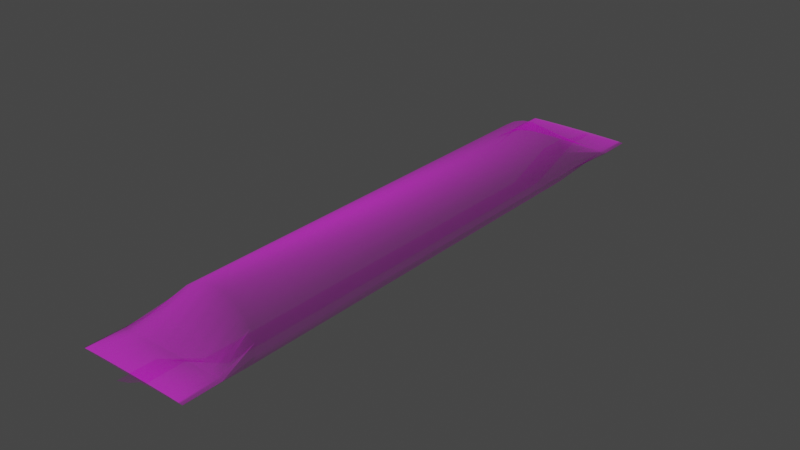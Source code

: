 # Source: Branche_sketchfab.blend  (saved by Blender 2.82.7; exported with 4.5.12 LTS)
import bpy
from mathutils import Matrix  # noqa: F401  (used for matrix-valued properties, if any)

bpy.ops.wm.read_factory_settings(use_empty=True)
scene = bpy.context.scene
scene.name = 'Scene'

# ---- images (referenced by path relative to the original .blend; pixels are not part of the script)
import os
ASSET_DIR = os.environ.get("B2B_ASSET_DIR", "")  # directory of the original .blend (textures are referenced by path, not embedded)
HERE = os.path.dirname(os.path.abspath(__file__))  # packed textures are extracted next to this script under _unpacked/

def load_image(name, relpath, width, height, colorspace="sRGB"):
    """Load a texture the original file referenced (path relative to the .blend, or extracted next to this script)."""
    p = next((c for c in (os.path.join(HERE, relpath), os.path.join(ASSET_DIR, relpath)) if relpath and os.path.exists(c)), "")
    if p:
        img = bpy.data.images.load(p, check_existing=True)
        img.name = name
    else:  # same state as the original file: an image datablock whose file is absent (Cycles renders it pink)
        img = bpy.data.images.new(name, width, height)
        img.source = "FILE"
        img.filepath = "//" + (relpath or name)
    img.colorspace_settings.name = colorspace
    return img
img_alpha_mask = load_image('Alpha_mask', 'Alpha_mask.png', 1024, 1024, 'Non-Color')
img_normal_map = load_image('Normal_map', 'Normal_map.png', 1024, 1024, 'sRGB')
img_scan00_png = load_image('scan00.png', 'scan00.png', 1024, 1024, 'sRGB')

# ---- materials (node trees are filled in below, after node groups)
mat_material_001 = bpy.data.materials.new('Material.001')

# ---- material node trees
mat_material_001.use_nodes = True; mat_material_001.node_tree.nodes.clear()
_N = mat_material_001.node_tree.nodes; _L = mat_material_001.node_tree.links
n0 = _N.new('ShaderNodeBsdfPrincipled'); n0.name = 'Principled BSDF'; n0.location = (-67, 44)
n0.distribution = 'GGX'
n0.subsurface_method = 'BURLEY'
n0.inputs[1].default_value = 1.0
n0.inputs[2].default_value = 0.6636
n0.inputs[3].default_value = 1.45
n0.inputs[27].default_value = (0.0, 0.0, 0.0, 1.0)
n0.inputs[28].default_value = 1.0
n1 = _N.new('ShaderNodeTexImage'); n1.name = 'Image Texture.002'; n1.location = (-663, -400)
n1.hide = True
n1.image = img_alpha_mask
n2 = _N.new('ShaderNodeNormalMap'); n2.name = 'Normal Map'; n2.location = (-377, -514)
n3 = _N.new('ShaderNodeTexImage'); n3.name = 'Image Texture.001'; n3.location = (-732, -650)
n3.hide = True
n3.image = img_normal_map
n4 = _N.new('ShaderNodeTexImage'); n4.name = 'Image Texture'; n4.location = (-632, -70)
n4.hide = True
n4.image = img_scan00_png
n5 = _N.new('ShaderNodeOutputMaterial'); n5.name = 'Material Output'; n5.location = (371, 24)
_L.new(n2.outputs[0], n0.inputs[5])
_L.new(n3.outputs[0], n2.inputs[1])
_L.new(n1.outputs[0], n0.inputs[4])
_L.new(n0.outputs[0], n5.inputs[0])
_L.new(n4.outputs[0], n0.inputs[0])
n5.is_active_output = True

# ---- world
world_world = bpy.data.worlds.new('World'); scene.world = world_world
world_world.use_nodes = True; world_world.node_tree.nodes.clear()
_N = world_world.node_tree.nodes; _L = world_world.node_tree.links
n0 = _N.new('ShaderNodeOutputWorld'); n0.name = 'World Output'; n0.location = (300, 300)
n1 = _N.new('ShaderNodeBackground'); n1.name = 'Background'; n1.location = (10, 300)
n1.inputs[0].default_value = (0.05088, 0.05088, 0.05088, 1.0)
_L.new(n1.outputs[0], n0.inputs[0])
n0.is_active_output = True
world_world.color = (0.05088, 0.05088, 0.05088)
world_world.use_sun_shadow = False
world_world.sun_shadow_jitter_overblur = 0.0

# ---- meshes
me_plane_001 = bpy.data.meshes.new('Plane.001')
me_plane_001.from_pydata([(-0.1386, -2.465, -0.03696), (0.1458, -2.465, 0.06694), (-0.1386, 2.465, -0.03696), (0.1458, 2.465, 0.08699), (-0.01945, -2.465, -0.03686), (0.09971, -2.465, -0.03694), (0.2175, -2.465, -0.03732), (0.3285, -2.465, -0.03821), (0.4128, -2.465, -0.03996), (0.4446, -2.465, -0.04238), (0.4298, -2.465, -0.0449), (0.377, -2.465, -0.04717), (0.2954, -2.465, -0.04902), (0.1946, -2.465, -0.05037), (0.08204, -2.465, -0.05118), (-0.03633, -2.465, -0.0514), (-0.1534, -2.465, -0.05097), (-0.2627, -2.465, -0.04997), (-0.3587, -2.465, -0.04847), (-0.4313, -2.465, -0.04645), (-0.4717, -2.465, -0.04407), (-0.4719, -2.465, -0.04153), (-0.4228, -2.465, -0.03925), (-0.3255, -2.465, -0.03783), (-0.2109, -2.465, -0.03715), (-0.09236, -2.465, -0.02901), (0.02688, -2.465, 0.02846), (0.02688, 2.465, 0.04093), (-0.09236, 2.465, -0.02772), (-0.2109, 2.465, -0.03715), (-0.3255, 2.465, -0.03783), (-0.4228, 2.465, -0.03925), (-0.4719, 2.465, -0.04153), (-0.4717, 2.465, -0.04407), (-0.4313, 2.465, -0.04645), (-0.3587, 2.465, -0.04847), (-0.2627, 2.465, -0.04997), (-0.1534, 2.465, -0.05097), (-0.03633, 2.465, -0.0514), (0.08204, 2.465, -0.05118), (0.1946, 2.465, -0.05037), (0.2954, 2.465, -0.04902), (0.377, 2.465, -0.04717), (0.4298, 2.465, -0.0449), (0.4446, 2.465, -0.04238), (0.4128, 2.465, -0.03996), (0.3285, 2.465, -0.03821), (0.2175, 2.465, -0.03732), (0.09971, 2.465, -0.03694), (-0.01945, 2.465, -0.03686), (-0.1118, -1.811, 0.17), (0.1117, -1.811, 0.2292), (-0.01821, -1.811, 0.1737), (0.07543, -1.811, 0.1705), (0.168, -1.811, 0.1568), (0.2552, -1.811, 0.124), (0.3214, -1.811, 0.06013), (0.3464, -1.811, -0.02874), (0.3348, -1.811, -0.1208), (0.2933, -1.811, -0.2041), (0.2292, -1.811, -0.2719), (0.15, -1.811, -0.3213), (0.06154, -1.811, -0.3511), (-0.03147, -1.811, -0.3591), (-0.1234, -1.811, -0.3431), (-0.2094, -1.811, -0.3067), (-0.2847, -1.811, -0.2515), (-0.3418, -1.811, -0.1777), (-0.3735, -1.811, -0.09038), (-0.3737, -1.811, 0.00233), (-0.3351, -1.811, 0.08595), (-0.2587, -1.811, 0.1382), (-0.1687, -1.811, 0.1632), (-0.07549, -1.811, 0.1902), (0.0182, -1.811, 0.2202), (0.1117, 1.698, 0.2292), (-0.01821, 1.698, 0.1737), (0.07543, 1.698, 0.1705), (0.168, 1.698, 0.1568), (0.2552, 1.698, 0.124), (0.3214, 1.698, 0.06013), (0.3464, 1.698, -0.02874), (0.3348, 1.698, -0.1208), (0.2933, 1.698, -0.2041), (0.2292, 1.698, -0.2719), (0.15, 1.698, -0.3213), (0.06154, 1.698, -0.3511), (-0.03147, 1.698, -0.3591), (-0.1234, 1.698, -0.3431), (-0.2094, 1.698, -0.3067), (-0.2847, 1.698, -0.2515), (-0.3418, 1.698, -0.1777), (-0.3735, 1.698, -0.09038), (-0.3737, 1.698, 0.00233), (-0.3351, 1.698, 0.08595), (-0.2587, 1.698, 0.1382), (-0.1687, 1.698, 0.1632), (-0.07549, 1.698, 0.1902), (0.0182, 1.698, 0.2202), (-0.1118, 1.698, 0.17), (0.1458, 2.183, 0.08699), (-0.01945, 2.183, -0.03686), (0.09971, 2.183, -0.03694), (0.2175, 2.183, -0.03732), (0.3285, 2.183, -0.03821), (0.4128, 2.183, -0.03996), (0.4446, 2.183, -0.04238), (0.4298, 2.183, -0.0449), (0.377, 2.183, -0.04717), (0.2954, 2.183, -0.04902), (0.1946, 2.183, -0.05037), (0.08204, 2.183, -0.05118), (-0.03633, 2.183, -0.0514), (-0.1534, 2.183, -0.05097), (-0.2627, 2.183, -0.04997), (-0.3587, 2.183, -0.04847), (-0.4313, 2.183, -0.04645), (-0.4717, 2.183, -0.04407), (-0.4719, 2.183, -0.04153), (-0.4228, 2.183, -0.03925), (-0.3255, 2.183, -0.03783), (-0.2109, 2.183, -0.03715), (-0.09236, 2.183, -0.02772), (0.02688, 2.183, 0.04093), (-0.1386, 2.183, -0.03696), (-0.1386, -2.162, -0.03696), (0.1458, -2.162, 0.06694), (-0.01945, -2.162, -0.03686), (0.09971, -2.162, -0.03694), (0.2175, -2.162, -0.03732), (0.3285, -2.162, -0.03821), (0.4128, -2.162, -0.03996), (0.4446, -2.162, -0.04238), (0.4298, -2.162, -0.0449), (0.377, -2.162, -0.04717), (0.2954, -2.162, -0.04902), (0.1946, -2.162, -0.05037), (0.08204, -2.162, -0.05118), (-0.03633, -2.162, -0.0514), (-0.1534, -2.162, -0.05097), (-0.2627, -2.162, -0.04997), (-0.3587, -2.162, -0.04847), (-0.4313, -2.162, -0.04645), (-0.4717, -2.162, -0.04407), (-0.4719, -2.162, -0.04153), (-0.4228, -2.162, -0.03925), (-0.3255, -2.162, -0.03783), (-0.2109, -2.162, -0.03715), (-0.09236, -2.162, -0.02901), (0.02688, -2.162, 0.02846)], [], [(123, 100, 3, 27), (124, 101, 49, 2), (101, 102, 48, 49), (102, 103, 47, 48), (103, 104, 46, 47), (104, 105, 45, 46), (105, 106, 44, 45), (106, 107, 43, 44), (107, 108, 42, 43), (108, 109, 41, 42), (109, 110, 40, 41), (110, 111, 39, 40), (111, 112, 38, 39), (112, 113, 37, 38), (113, 114, 36, 37), (114, 115, 35, 36), (115, 116, 34, 35), (116, 117, 33, 34), (117, 118, 32, 33), (118, 119, 31, 32), (119, 120, 30, 31), (120, 121, 29, 30), (121, 122, 28, 29), (122, 123, 27, 28), (148, 149, 74, 73), (147, 148, 73, 72), (146, 147, 72, 71), (145, 146, 71, 70), (144, 145, 70, 69), (143, 144, 69, 68), (142, 143, 68, 67), (141, 142, 67, 66), (140, 141, 66, 65), (139, 140, 65, 64), (138, 139, 64, 63), (137, 138, 63, 62), (136, 137, 62, 61), (135, 136, 61, 60), (134, 135, 60, 59), (133, 134, 59, 58), (132, 133, 58, 57), (131, 132, 57, 56), (130, 131, 56, 55), (129, 130, 55, 54), (128, 129, 54, 53), (127, 128, 53, 52), (125, 127, 52, 50), (149, 126, 51, 74), (73, 74, 98, 97), (72, 73, 97, 96), (71, 72, 96, 95), (70, 71, 95, 94), (69, 70, 94, 93), (68, 69, 93, 92), (67, 68, 92, 91), (66, 67, 91, 90), (65, 66, 90, 89), (64, 65, 89, 88), (63, 64, 88, 87), (62, 63, 87, 86), (61, 62, 86, 85), (60, 61, 85, 84), (59, 60, 84, 83), (58, 59, 83, 82), (57, 58, 82, 81), (56, 57, 81, 80), (55, 56, 80, 79), (54, 55, 79, 78), (53, 54, 78, 77), (52, 53, 77, 76), (50, 52, 76, 99), (74, 51, 75, 98), (97, 98, 123, 122), (96, 97, 122, 121), (95, 96, 121, 120), (94, 95, 120, 119), (93, 94, 119, 118), (92, 93, 118, 117), (91, 92, 117, 116), (90, 91, 116, 115), (89, 90, 115, 114), (88, 89, 114, 113), (87, 88, 113, 112), (86, 87, 112, 111), (85, 86, 111, 110), (84, 85, 110, 109), (83, 84, 109, 108), (82, 83, 108, 107), (81, 82, 107, 106), (80, 81, 106, 105), (79, 80, 105, 104), (78, 79, 104, 103), (77, 78, 103, 102), (76, 77, 102, 101), (99, 76, 101, 124), (98, 75, 100, 123), (26, 1, 126, 149), (0, 4, 127, 125), (4, 5, 128, 127), (5, 6, 129, 128), (6, 7, 130, 129), (7, 8, 131, 130), (8, 9, 132, 131), (9, 10, 133, 132), (10, 11, 134, 133), (11, 12, 135, 134), (12, 13, 136, 135), (13, 14, 137, 136), (14, 15, 138, 137), (15, 16, 139, 138), (16, 17, 140, 139), (17, 18, 141, 140), (18, 19, 142, 141), (19, 20, 143, 142), (20, 21, 144, 143), (21, 22, 145, 144), (22, 23, 146, 145), (23, 24, 147, 146), (24, 25, 148, 147), (25, 26, 149, 148)])
me_plane_001.polygons.foreach_set('use_smooth', [True] * 120)
_uv = me_plane_001.uv_layers.new(name='UVMap')
_uv.uv.foreach_set('vector', [0.6295, 0.9337, 0.6561, 0.9335, 0.6571, 0.9897, 0.6306, 0.9899, 0.01815, 0.9395, 0.04473, 0.9393, 0.04577, 0.9955, 0.01919, 0.9958, 0.04473, 0.9393, 0.07131, 0.939, 0.07236, 0.9953, 0.04577, 0.9955, 0.07131, 0.939, 0.09789, 0.9388, 0.09894, 0.995, 0.07236, 0.9953, 0.09789, 0.9388, 0.1245, 0.9385, 0.1255, 0.9948, 0.09894, 0.995, 0.1245, 0.9385, 0.1511, 0.9383, 0.1521, 0.9945, 0.1255, 0.9948, 0.1511, 0.9383, 0.1776, 0.938, 0.1787, 0.9943, 0.1521, 0.9945, 0.1776, 0.938, 0.2042, 0.9378, 0.2053, 0.994, 0.1787, 0.9943, 0.2042, 0.9378, 0.2308, 0.9375, 0.2318, 0.9937, 0.2053, 0.994, 0.2308, 0.9375, 0.2574, 0.9373, 0.2584, 0.9935, 0.2318, 0.9937, 0.2574, 0.9373, 0.284, 0.937, 0.285, 0.9932, 0.2584, 0.9935, 0.284, 0.937, 0.3105, 0.9368, 0.3116, 0.993, 0.285, 0.9932, 0.3105, 0.9368, 0.3371, 0.9365, 0.3382, 0.9927, 0.3116, 0.993, 0.3371, 0.9365, 0.3637, 0.9363, 0.3647, 0.9925, 0.3382, 0.9927, 0.3637, 0.9363, 0.3903, 0.936, 0.3913, 0.9922, 0.3647, 0.9925, 0.3903, 0.936, 0.4169, 0.9357, 0.4179, 0.992, 0.3913, 0.9922, 0.4169, 0.9357, 0.4434, 0.9355, 0.4445, 0.9917, 0.4179, 0.992, 0.4434, 0.9355, 0.47, 0.9352, 0.4711, 0.9915, 0.4445, 0.9917, 0.47, 0.9352, 0.4966, 0.935, 0.4977, 0.9912, 0.4711, 0.9915, 0.4966, 0.935, 0.5232, 0.9347, 0.5242, 0.991, 0.4977, 0.9912, 0.5232, 0.9347, 0.5498, 0.9345, 0.5508, 0.9907, 0.5242, 0.991, 0.5498, 0.9345, 0.5764, 0.9342, 0.5774, 0.9905, 0.5508, 0.9907, 0.5764, 0.9342, 0.6029, 0.934, 0.604, 0.9902, 0.5774, 0.9905, 0.6029, 0.934, 0.6295, 0.9337, 0.6306, 0.9899, 0.604, 0.9902, 0.5868, 0.06593, 0.6134, 0.06568, 0.6147, 0.1359, 0.5881, 0.1362, 0.5602, 0.06618, 0.5868, 0.06593, 0.5881, 0.1362, 0.5615, 0.1364, 0.5336, 0.06644, 0.5602, 0.06618, 0.5615, 0.1364, 0.5349, 0.1367, 0.507, 0.06669, 0.5336, 0.06644, 0.5349, 0.1367, 0.5084, 0.1369, 0.4805, 0.06694, 0.507, 0.06669, 0.5084, 0.1369, 0.4818, 0.1372, 0.4539, 0.0672, 0.4805, 0.06694, 0.4818, 0.1372, 0.4552, 0.1374, 0.4273, 0.06745, 0.4539, 0.0672, 0.4552, 0.1374, 0.4286, 0.1377, 0.4007, 0.0677, 0.4273, 0.06745, 0.4286, 0.1377, 0.402, 0.1379, 0.3741, 0.06796, 0.4007, 0.0677, 0.402, 0.1379, 0.3754, 0.1382, 0.3476, 0.06821, 0.3741, 0.06796, 0.3754, 0.1382, 0.3489, 0.1384, 0.321, 0.06846, 0.3476, 0.06821, 0.3489, 0.1384, 0.3223, 0.1387, 0.2944, 0.06872, 0.321, 0.06846, 0.3223, 0.1387, 0.2957, 0.1389, 0.2678, 0.06897, 0.2944, 0.06872, 0.2957, 0.1389, 0.2691, 0.1392, 0.2412, 0.06922, 0.2678, 0.06897, 0.2691, 0.1392, 0.2425, 0.1395, 0.2147, 0.06948, 0.2412, 0.06922, 0.2425, 0.1395, 0.216, 0.1397, 0.1881, 0.06973, 0.2147, 0.06948, 0.216, 0.1397, 0.1894, 0.14, 0.1615, 0.06998, 0.1881, 0.06973, 0.1894, 0.14, 0.1628, 0.1402, 0.1349, 0.07024, 0.1615, 0.06998, 0.1628, 0.1402, 0.1362, 0.1405, 0.1083, 0.07049, 0.1349, 0.07024, 0.1362, 0.1405, 0.1096, 0.1407, 0.08175, 0.07074, 0.1083, 0.07049, 0.1096, 0.1407, 0.08305, 0.141, 0.05517, 0.071, 0.08175, 0.07074, 0.08305, 0.141, 0.05647, 0.1412, 0.02859, 0.07125, 0.05517, 0.071, 0.05647, 0.1412, 0.02989, 0.1415, 0.002004, 0.0715, 0.02859, 0.07125, 0.02989, 0.1415, 0.00331, 0.1417, 0.6134, 0.06568, 0.64, 0.06542, 0.6413, 0.1357, 0.6147, 0.1359, 0.5881, 0.1362, 0.6147, 0.1359, 0.6277, 0.8367, 0.6011, 0.8369, 0.5615, 0.1364, 0.5881, 0.1362, 0.6011, 0.8369, 0.5746, 0.8372, 0.5349, 0.1367, 0.5615, 0.1364, 0.5746, 0.8372, 0.548, 0.8374, 0.5084, 0.1369, 0.5349, 0.1367, 0.548, 0.8374, 0.5214, 0.8377, 0.4818, 0.1372, 0.5084, 0.1369, 0.5214, 0.8377, 0.4948, 0.8379, 0.4552, 0.1374, 0.4818, 0.1372, 0.4948, 0.8379, 0.4682, 0.8382, 0.4286, 0.1377, 0.4552, 0.1374, 0.4682, 0.8382, 0.4416, 0.8385, 0.402, 0.1379, 0.4286, 0.1377, 0.4416, 0.8385, 0.4151, 0.8387, 0.3754, 0.1382, 0.402, 0.1379, 0.4151, 0.8387, 0.3885, 0.839, 0.3489, 0.1384, 0.3754, 0.1382, 0.3885, 0.839, 0.3619, 0.8392, 0.3223, 0.1387, 0.3489, 0.1384, 0.3619, 0.8392, 0.3353, 0.8395, 0.2957, 0.1389, 0.3223, 0.1387, 0.3353, 0.8395, 0.3087, 0.8397, 0.2691, 0.1392, 0.2957, 0.1389, 0.3087, 0.8397, 0.2822, 0.84, 0.2425, 0.1395, 0.2691, 0.1392, 0.2822, 0.84, 0.2556, 0.8402, 0.216, 0.1397, 0.2425, 0.1395, 0.2556, 0.8402, 0.229, 0.8405, 0.1894, 0.14, 0.216, 0.1397, 0.229, 0.8405, 0.2024, 0.8407, 0.1628, 0.1402, 0.1894, 0.14, 0.2024, 0.8407, 0.1758, 0.841, 0.1362, 0.1405, 0.1628, 0.1402, 0.1758, 0.841, 0.1492, 0.8412, 0.1096, 0.1407, 0.1362, 0.1405, 0.1492, 0.8412, 0.1227, 0.8415, 0.08305, 0.141, 0.1096, 0.1407, 0.1227, 0.8415, 0.09609, 0.8417, 0.05647, 0.1412, 0.08305, 0.141, 0.09609, 0.8417, 0.0695, 0.842, 0.02989, 0.1415, 0.05647, 0.1412, 0.0695, 0.842, 0.04292, 0.8423, 0.00331, 0.1417, 0.02989, 0.1415, 0.04292, 0.8423, 0.01634, 0.8425, 0.6147, 0.1359, 0.6413, 0.1357, 0.6543, 0.8364, 0.6277, 0.8367, 0.6011, 0.8369, 0.6277, 0.8367, 0.6295, 0.9337, 0.6029, 0.934, 0.5746, 0.8372, 0.6011, 0.8369, 0.6029, 0.934, 0.5764, 0.9342, 0.548, 0.8374, 0.5746, 0.8372, 0.5764, 0.9342, 0.5498, 0.9345, 0.5214, 0.8377, 0.548, 0.8374, 0.5498, 0.9345, 0.5232, 0.9347, 0.4948, 0.8379, 0.5214, 0.8377, 0.5232, 0.9347, 0.4966, 0.935, 0.4682, 0.8382, 0.4948, 0.8379, 0.4966, 0.935, 0.47, 0.9352, 0.4416, 0.8385, 0.4682, 0.8382, 0.47, 0.9352, 0.4434, 0.9355, 0.4151, 0.8387, 0.4416, 0.8385, 0.4434, 0.9355, 0.4169, 0.9357, 0.3885, 0.839, 0.4151, 0.8387, 0.4169, 0.9357, 0.3903, 0.936, 0.3619, 0.8392, 0.3885, 0.839, 0.3903, 0.936, 0.3637, 0.9363, 0.3353, 0.8395, 0.3619, 0.8392, 0.3637, 0.9363, 0.3371, 0.9365, 0.3087, 0.8397, 0.3353, 0.8395, 0.3371, 0.9365, 0.3105, 0.9368, 0.2822, 0.84, 0.3087, 0.8397, 0.3105, 0.9368, 0.284, 0.937, 0.2556, 0.8402, 0.2822, 0.84, 0.284, 0.937, 0.2574, 0.9373, 0.229, 0.8405, 0.2556, 0.8402, 0.2574, 0.9373, 0.2308, 0.9375, 0.2024, 0.8407, 0.229, 0.8405, 0.2308, 0.9375, 0.2042, 0.9378, 0.1758, 0.841, 0.2024, 0.8407, 0.2042, 0.9378, 0.1776, 0.938, 0.1492, 0.8412, 0.1758, 0.841, 0.1776, 0.938, 0.1511, 0.9383, 0.1227, 0.8415, 0.1492, 0.8412, 0.1511, 0.9383, 0.1245, 0.9385, 0.09609, 0.8417, 0.1227, 0.8415, 0.1245, 0.9385, 0.09789, 0.9388, 0.0695, 0.842, 0.09609, 0.8417, 0.09789, 0.9388, 0.07131, 0.939, 0.04292, 0.8423, 0.0695, 0.842, 0.07131, 0.939, 0.04473, 0.9393, 0.01634, 0.8425, 0.04292, 0.8423, 0.04473, 0.9393, 0.01815, 0.9395, 0.6277, 0.8367, 0.6543, 0.8364, 0.6561, 0.9335, 0.6295, 0.9337, 0.6122, 0.005202, 0.6388, 0.004949, 0.64, 0.06542, 0.6134, 0.06568, 0.0008794, 0.01103, 0.02746, 0.01078, 0.02859, 0.07125, 0.002004, 0.0715, 0.02746, 0.01078, 0.05404, 0.01052, 0.05517, 0.071, 0.02859, 0.07125, 0.05404, 0.01052, 0.08062, 0.01027, 0.08175, 0.07074, 0.05517, 0.071, 0.08062, 0.01027, 0.1072, 0.01002, 0.1083, 0.07049, 0.08175, 0.07074, 0.1072, 0.01002, 0.1338, 0.009764, 0.1349, 0.07024, 0.1083, 0.07049, 0.1338, 0.009764, 0.1604, 0.009511, 0.1615, 0.06998, 0.1349, 0.07024, 0.1604, 0.009511, 0.1869, 0.009257, 0.1881, 0.06973, 0.1615, 0.06998, 0.1869, 0.009257, 0.2135, 0.009004, 0.2147, 0.06948, 0.1881, 0.06973, 0.2135, 0.009004, 0.2401, 0.00875, 0.2412, 0.06922, 0.2147, 0.06948, 0.2401, 0.00875, 0.2667, 0.008497, 0.2678, 0.06897, 0.2412, 0.06922, 0.2667, 0.008497, 0.2933, 0.008243, 0.2944, 0.06872, 0.2678, 0.06897, 0.2933, 0.008243, 0.3199, 0.00799, 0.321, 0.06846, 0.2944, 0.06872, 0.3199, 0.00799, 0.3464, 0.007737, 0.3476, 0.06821, 0.321, 0.06846, 0.3464, 0.007737, 0.373, 0.007483, 0.3741, 0.06796, 0.3476, 0.06821, 0.373, 0.007483, 0.3996, 0.00723, 0.4007, 0.0677, 0.3741, 0.06796, 0.3996, 0.00723, 0.4262, 0.006976, 0.4273, 0.06745, 0.4007, 0.0677, 0.4262, 0.006976, 0.4528, 0.006723, 0.4539, 0.0672, 0.4273, 0.06745, 0.4528, 0.006723, 0.4793, 0.006469, 0.4805, 0.06694, 0.4539, 0.0672, 0.4793, 0.006469, 0.5059, 0.006216, 0.507, 0.06669, 0.4805, 0.06694, 0.5059, 0.006216, 0.5325, 0.005963, 0.5336, 0.06644, 0.507, 0.06669, 0.5325, 0.005963, 0.5591, 0.005709, 0.5602, 0.06618, 0.5336, 0.06644, 0.5591, 0.005709, 0.5857, 0.005456, 0.5868, 0.06593, 0.5602, 0.06618, 0.5857, 0.005456, 0.6122, 0.005202, 0.6134, 0.06568, 0.5868, 0.06593])
me_plane_001.materials.append(mat_material_001)
me_plane_001.use_remesh_fix_poles = True
me_plane_001.use_remesh_preserve_attributes = False
me_plane_001.use_mirror_vertex_groups = False
me_plane_001.update()

# ---- objects
ob_branche_lp = bpy.data.objects.new('Branche_LP', me_plane_001)

# ---- transforms, parenting, visibility, modifiers, constraints
ob_branche_lp.location = (0.01575, 0.0, 0.0)
ob_branche_lp.rotation_euler = (-0.0, 3.142, -0.0)
ob_branche_lp.lineart.crease_threshold = 0.0

# ---- collection membership
scene.collection.objects.link(ob_branche_lp)

# ---- scene / render settings (as saved in the file)
scene.frame_start = 1; scene.frame_end = 250; scene.frame_set(1)
scene.render.engine = 'CYCLES'
scene.cycles.use_denoising = False
scene.cycles.samples = 128
scene.cycles.sampling_pattern = 'TABULATED_SOBOL'
scene.cycles.use_adaptive_sampling = False
scene.cycles.use_light_tree = False
scene.cycles.bake_type = 'NORMAL'
scene.view_settings.view_transform = 'Filmic'
bpy.context.view_layer.update()

# ---- added for rendering (the .blend has no active camera and no usable light): camera, sun
cam_auto = bpy.data.cameras.new('AutoCamera')
cam_auto.lens = 50.0
cam_auto.sensor_width = 36.0
cam_auto.clip_end = 1000.0
ob_auto_camera = bpy.data.objects.new('AutoCamera', cam_auto)
scene.collection.objects.link(ob_auto_camera)
ob_auto_camera.location = (4.70057, -5.60538, 3.80183)
ob_auto_camera.rotation_euler = (1.09748, -7.21219e-08, 0.694738)
scene.camera = ob_auto_camera
light_auto_sun = bpy.data.lights.new('AutoSun', 'SUN')
light_auto_sun.energy = 3.0
light_auto_sun.angle = 0.0523599
ob_auto_sun = bpy.data.objects.new('AutoSun', light_auto_sun)
scene.collection.objects.link(ob_auto_sun)
ob_auto_sun.rotation_euler = (0.872665, 0.174533, 0.523599)
bpy.context.view_layer.update()
